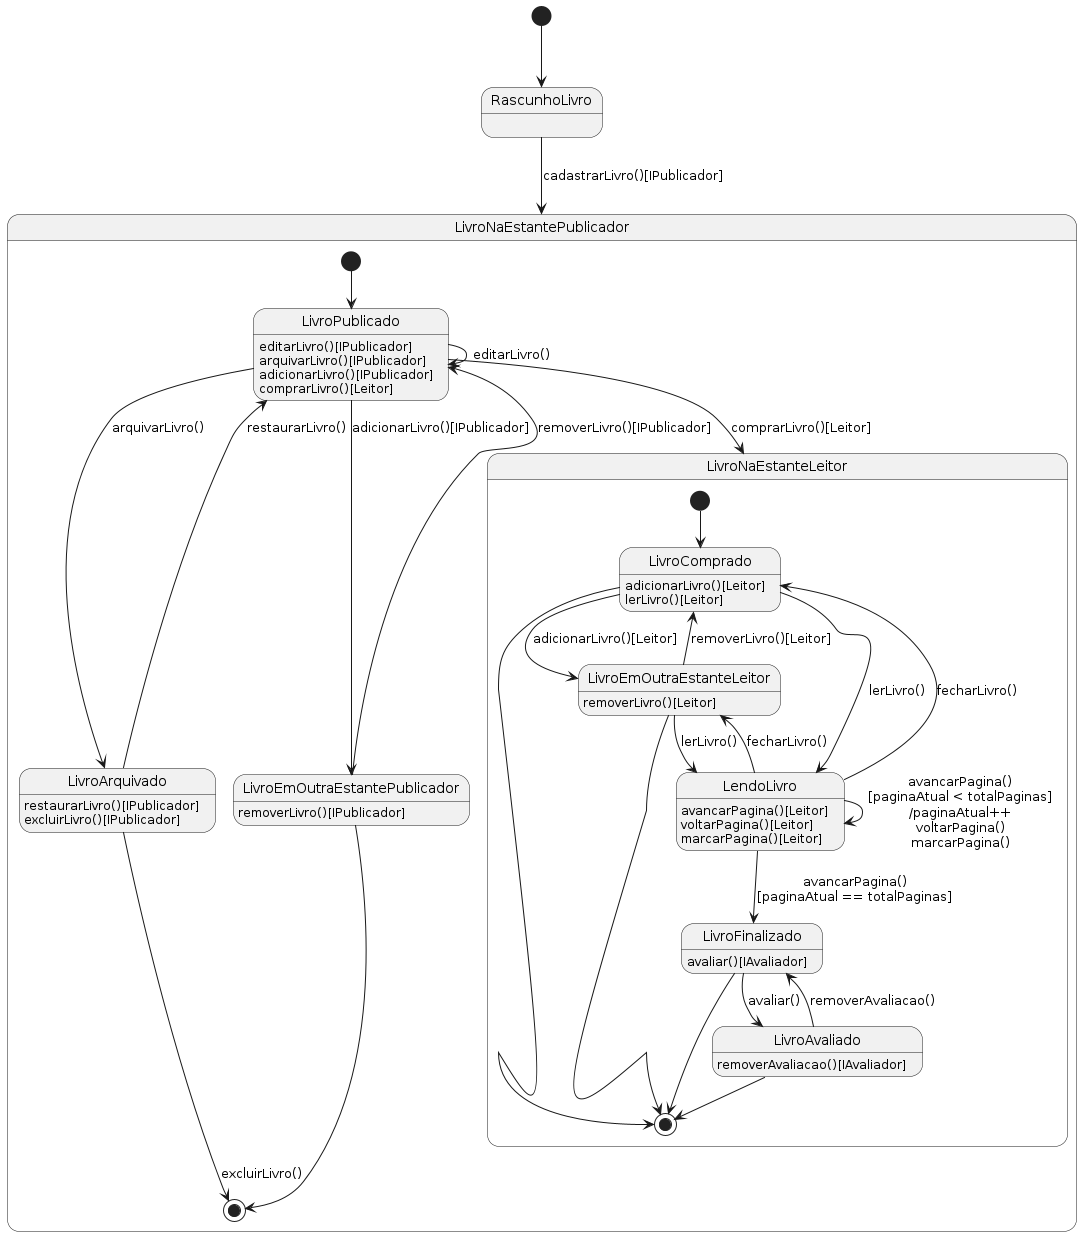

The diagram above was rendered by PlantUML. Its source (embedded in the PNG):
@startuml
skinparam style strictuml

[*] --> RascunhoLivro
RascunhoLivro --> LivroNaEstantePublicador : cadastrarLivro()[IPublicador]

state LivroNaEstantePublicador {
    [*] --> LivroPublicado

    LivroPublicado : editarLivro()[IPublicador]
    LivroPublicado : arquivarLivro()[IPublicador]
    LivroPublicado : adicionarLivro()[IPublicador]
    LivroPublicado : comprarLivro()[Leitor]

    LivroPublicado --> LivroPublicado : editarLivro()

    LivroPublicado --> LivroArquivado : arquivarLivro()
    LivroArquivado : restaurarLivro()[IPublicador]
    LivroArquivado : excluirLivro()[IPublicador]

    LivroArquivado --> LivroPublicado : restaurarLivro()

    LivroArquivado --> [*] : excluirLivro()

    LivroPublicado --> LivroEmOutraEstantePublicador : adicionarLivro()[IPublicador]
    LivroEmOutraEstantePublicador --> LivroPublicado : removerLivro()[IPublicador]
    LivroEmOutraEstantePublicador : removerLivro()[IPublicador]

    LivroEmOutraEstantePublicador --> [*]

    LivroPublicado --> LivroNaEstanteLeitor : comprarLivro()[Leitor]
    
    state LivroNaEstanteLeitor {
        [*] --> LivroComprado

        LivroComprado : adicionarLivro()[Leitor]
        LivroComprado : lerLivro()[Leitor]

        LivroComprado --> LivroEmOutraEstanteLeitor : adicionarLivro()[Leitor]
        LivroEmOutraEstanteLeitor --> LivroComprado : removerLivro()[Leitor]

        LivroEmOutraEstanteLeitor : removerLivro()[Leitor]
        LivroComprado --> [*]
        LivroEmOutraEstanteLeitor --> [*]

        LivroComprado --> LendoLivro : lerLivro()
        LivroEmOutraEstanteLeitor --> LendoLivro : lerLivro()

        LendoLivro : avancarPagina()[Leitor]
        LendoLivro : voltarPagina()[Leitor]
        LendoLivro : marcarPagina()[Leitor]

        LendoLivro --> LendoLivro : avancarPagina()\n[paginaAtual < totalPaginas]\n/paginaAtual++\nvoltarPagina()\nmarcarPagina()

        LendoLivro --> LivroFinalizado : avancarPagina()\n[paginaAtual == totalPaginas]
        LendoLivro --> LivroEmOutraEstanteLeitor : fecharLivro()
        LendoLivro --> LivroComprado : fecharLivro()

        LivroFinalizado --> [*]
        LivroFinalizado : avaliar()[IAvaliador]

        LivroFinalizado --> LivroAvaliado : avaliar()
        LivroAvaliado --> LivroFinalizado : removerAvaliacao()

        LivroAvaliado : removerAvaliacao()[IAvaliador]
        LivroAvaliado --> [*]
    }
}
@enduml